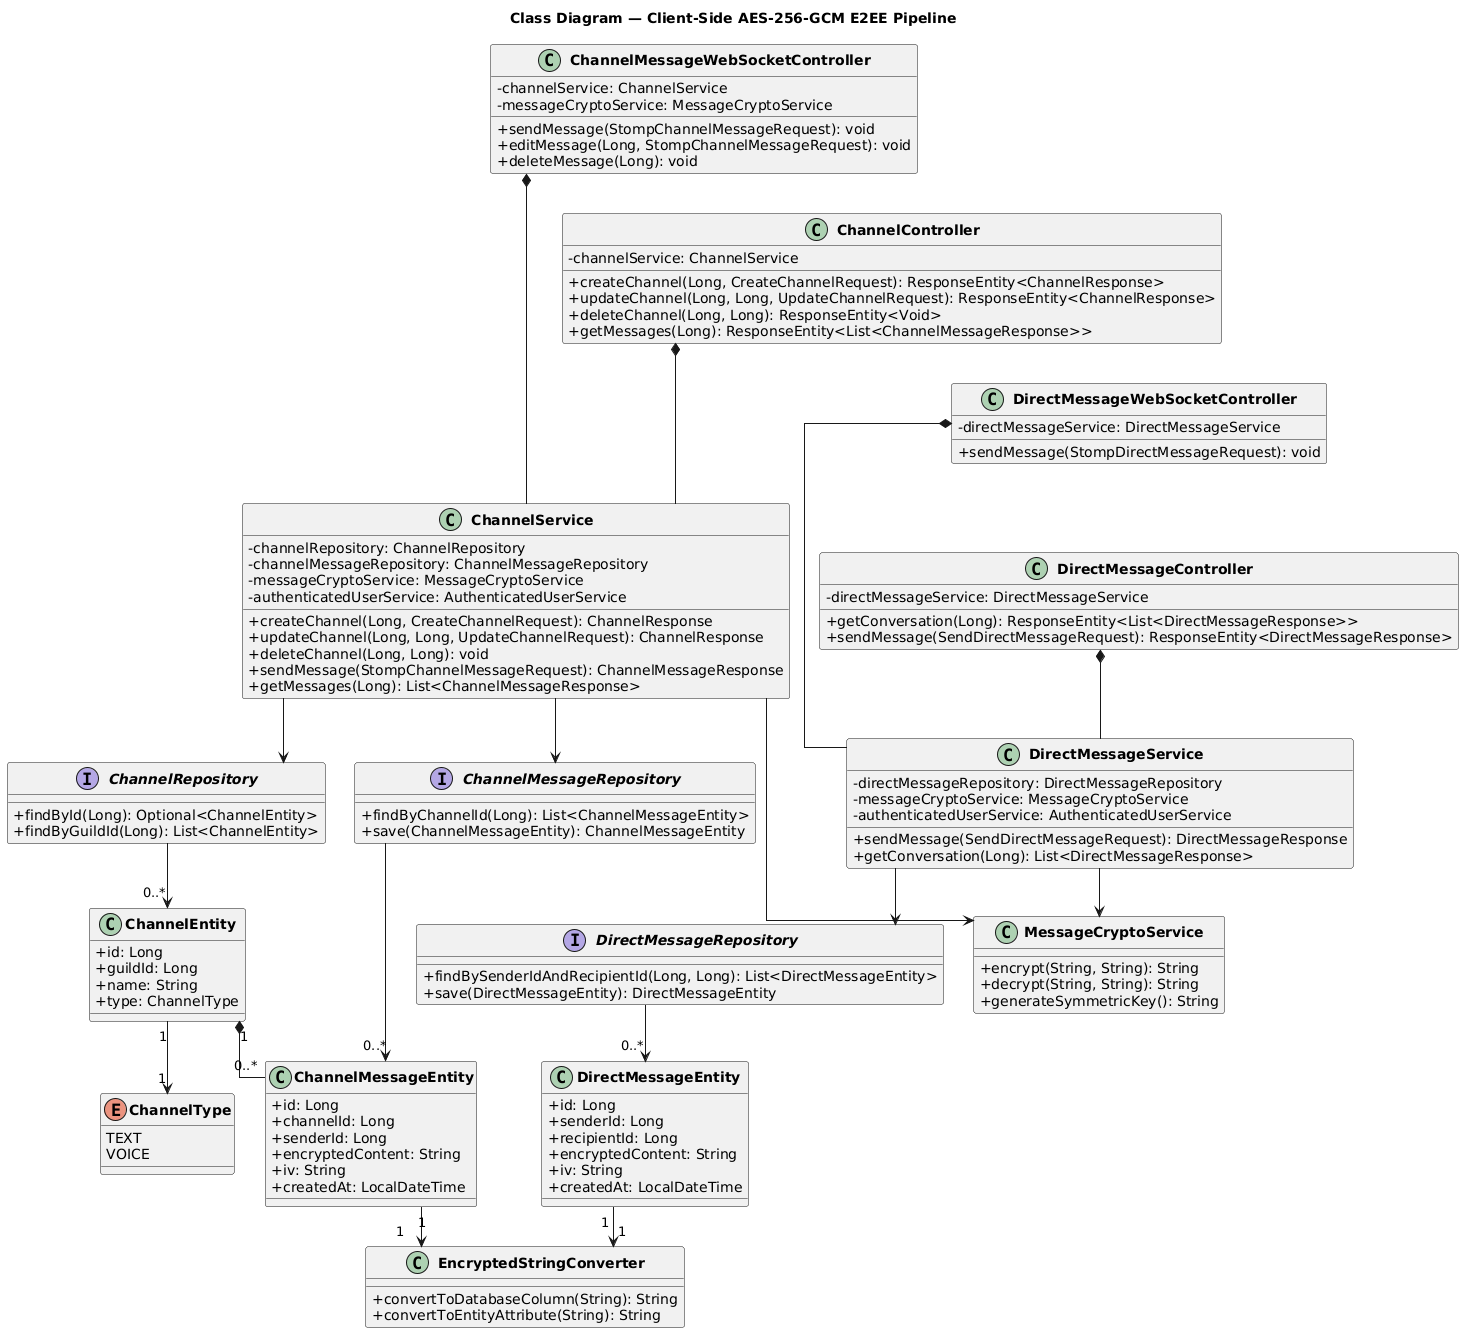

The diagram above was rendered by PlantUML. Its source (embedded in the PNG):
@startuml
title Class Diagram — Client-Side AES-256-GCM E2EE Pipeline

skinparam classAttributeIconSize 0
skinparam classFontStyle bold
skinparam linetype ortho
skinparam nodesep 30
skinparam ranksep 40
top to bottom direction

class ChannelMessageWebSocketController {
    - channelService: ChannelService
    - messageCryptoService: MessageCryptoService
    + sendMessage(StompChannelMessageRequest): void
    + editMessage(Long, StompChannelMessageRequest): void
    + deleteMessage(Long): void
}

class ChannelController {
    - channelService: ChannelService
    + createChannel(Long, CreateChannelRequest): ResponseEntity<ChannelResponse>
    + updateChannel(Long, Long, UpdateChannelRequest): ResponseEntity<ChannelResponse>
    + deleteChannel(Long, Long): ResponseEntity<Void>
    + getMessages(Long): ResponseEntity<List<ChannelMessageResponse>>
}

class ChannelService {
    - channelRepository: ChannelRepository
    - channelMessageRepository: ChannelMessageRepository
    - messageCryptoService: MessageCryptoService
    - authenticatedUserService: AuthenticatedUserService
    + createChannel(Long, CreateChannelRequest): ChannelResponse
    + updateChannel(Long, Long, UpdateChannelRequest): ChannelResponse
    + deleteChannel(Long, Long): void
    + sendMessage(StompChannelMessageRequest): ChannelMessageResponse
    + getMessages(Long): List<ChannelMessageResponse>
}

class DirectMessageWebSocketController {
    - directMessageService: DirectMessageService
    + sendMessage(StompDirectMessageRequest): void
}

class DirectMessageController {
    - directMessageService: DirectMessageService
    + getConversation(Long): ResponseEntity<List<DirectMessageResponse>>
    + sendMessage(SendDirectMessageRequest): ResponseEntity<DirectMessageResponse>
}

class DirectMessageService {
    - directMessageRepository: DirectMessageRepository
    - messageCryptoService: MessageCryptoService
    - authenticatedUserService: AuthenticatedUserService
    + sendMessage(SendDirectMessageRequest): DirectMessageResponse
    + getConversation(Long): List<DirectMessageResponse>
}

class MessageCryptoService {
    + encrypt(String, String): String
    + decrypt(String, String): String
    + generateSymmetricKey(): String
}

class EncryptedStringConverter {
    + convertToDatabaseColumn(String): String
    + convertToEntityAttribute(String): String
}

class ChannelMessageEntity {
    + id: Long
    + channelId: Long
    + senderId: Long
    + encryptedContent: String
    + iv: String
    + createdAt: LocalDateTime
}

class ChannelEntity {
    + id: Long
    + guildId: Long
    + name: String
    + type: ChannelType
}

class DirectMessageEntity {
    + id: Long
    + senderId: Long
    + recipientId: Long
    + encryptedContent: String
    + iv: String
    + createdAt: LocalDateTime
}

enum ChannelType {
    TEXT
    VOICE
}

interface ChannelRepository {
    + findById(Long): Optional<ChannelEntity>
    + findByGuildId(Long): List<ChannelEntity>
}

interface ChannelMessageRepository {
    + findByChannelId(Long): List<ChannelMessageEntity>
    + save(ChannelMessageEntity): ChannelMessageEntity
}

interface DirectMessageRepository {
    + findBySenderIdAndRecipientId(Long, Long): List<DirectMessageEntity>
    + save(DirectMessageEntity): DirectMessageEntity
}

' Force single column controllers
ChannelMessageWebSocketController -[hidden]down- ChannelController
ChannelController -[hidden]down- DirectMessageWebSocketController
DirectMessageWebSocketController -[hidden]down- DirectMessageController

' Controller -> Service
ChannelMessageWebSocketController *-down- ChannelService
ChannelController                 *-down- ChannelService
DirectMessageWebSocketController  *-down- DirectMessageService
DirectMessageController           *-down- DirectMessageService

' Service -> CryptoService
ChannelService       -down-> MessageCryptoService
DirectMessageService -down-> MessageCryptoService

' Force services into single column
ChannelService -[hidden]right- DirectMessageService

' Service -> Repository
ChannelService       -down-> ChannelRepository
ChannelService       -down-> ChannelMessageRepository
DirectMessageService -down-> DirectMessageRepository

' Force repos into single column
ChannelRepository -[hidden]right- ChannelMessageRepository
ChannelMessageRepository -[hidden]right- DirectMessageRepository

' Repository -> Entity
ChannelRepository        -down-> "0..*" ChannelEntity
ChannelMessageRepository -down-> "0..*" ChannelMessageEntity
DirectMessageRepository  -down-> "0..*" DirectMessageEntity

' Entity relationships
ChannelEntity        "1" *-down- "0..*" ChannelMessageEntity
ChannelEntity        "1" -down-> "1"    ChannelType
ChannelMessageEntity "1" -down-> "1"    EncryptedStringConverter
DirectMessageEntity  "1" -down-> "1"    EncryptedStringConverter
@enduml